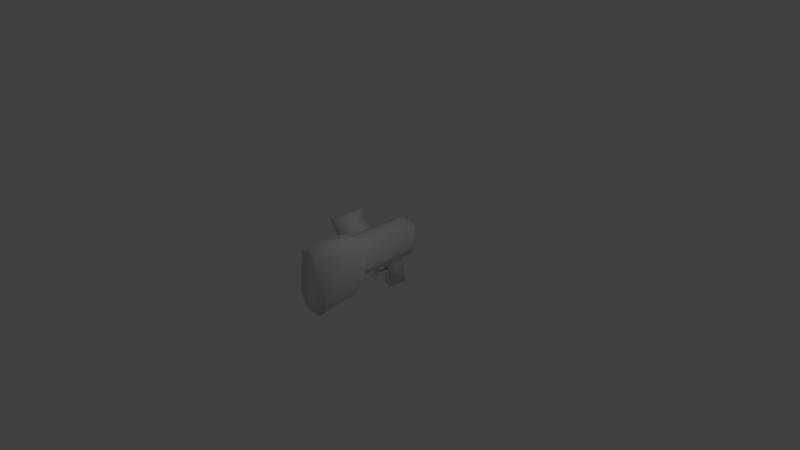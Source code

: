 # Source: BigGun.blend  (saved by Blender 2.79.7; exported with 4.5.12 LTS)
import bpy
from mathutils import Matrix  # noqa: F401  (used for matrix-valued properties, if any)

bpy.ops.wm.read_factory_settings(use_empty=True)
scene = bpy.context.scene
scene.name = 'Scene'

# ---- collections
col_collection_1 = bpy.data.collections.new('Collection 1'); scene.collection.children.link(col_collection_1)

# ---- materials (node trees are filled in below, after node groups)
mat_material_003 = bpy.data.materials.new('Material.003')
mat_material_003.alpha_threshold = 0.0
mat_material_003.use_transparent_shadow = False
mat_material_003.roughness = 0.5
mat_material_003.specular_intensity = 0.0

# ---- material node trees

# ---- world
world_world = bpy.data.worlds.new('World'); scene.world = world_world
world_world.color = (0.05088, 0.05088, 0.05088)
world_world.use_sun_shadow = False
world_world.sun_shadow_jitter_overblur = 0.0

# ---- cameras
cam_camera = bpy.data.cameras.new('Camera')
cam_camera.clip_end = 100.0
cam_camera.lens = 35.0
cam_camera.sensor_width = 32.0
cam_camera.sensor_height = 18.0
cam_camera.ortho_scale = 7.314
cam_camera.dof.focus_distance = 0.0
cam_camera.dof.aperture_fstop = 128.0

# ---- lights
light_lamp = bpy.data.lights.new('Lamp', 'POINT')
light_lamp.transmission_factor = 0.0
light_lamp.cutoff_distance = 30.0
light_lamp.energy = 100.0
light_lamp.shadow_buffer_clip_start = 1.001
light_lamp.shadow_soft_size = 0.1
light_lamp.shadow_maximum_resolution = 0.006
light_lamp.use_absolute_resolution = True

# ---- meshes
me_alphagun_0_252 = bpy.data.meshes.new('AlphaGun_0.252')
me_alphagun_0_252.from_pydata([(0.5214, -0.09766, -0.1465), (-0.7569, -0.1465, 0.2441), (-0.7569, 0.2001, -0.2319), (-0.7569, -0.2001, -0.2319), (0.07173, 0.02246, -0.1146), (-0.1661, -0.09766, -0.1465), (-0.7569, 0.1465, 0.2441), (0.5214, 0.1465, -0.04883), (0.5214, 0.1465, 0.1953), (-0.2809, 0.1858, -0.1733), (0.5214, -0.1465, 0.1953), (-0.7569, 0.09766, -0.3949), (0.2773, 0.02246, -0.2834), (-0.1661, 0.1465, -0.04883), (-0.2809, -0.1858, -0.1733), (-0.2851, 0.09766, -0.323), (-0.1661, -0.1465, 0.1953), (0.1215, 0.02246, -0.2599), (-0.2647, -0.09766, 0.2949), (-0.7569, -0.09766, -0.3949), (0.5214, 0.09766, -0.1465), (-0.2647, 0.1465, 0.2441), (-0.2851, -0.09766, -0.323), (-0.1661, 0.09766, -0.1465), (0.5214, -0.1465, -0.04883), (0.2773, -0.02539, -0.2834), (-0.1661, 0.1465, 0.1953), (-0.1661, -0.1465, -0.04883), (0.5214, 0.04883, 0.2441), (-0.7569, -0.09766, 0.2949), (-0.7569, 0.09766, 0.2949), (-0.1661, 0.04883, 0.2441), (-0.2647, 0.09766, 0.2949), (-0.1661, -0.04883, 0.2441), (0.5214, -0.04883, 0.2441), (-0.2647, -0.1465, 0.2441), (0.1215, -0.02539, -0.2599), (0.07173, -0.02539, -0.1146), (0.2513, -0.02539, -0.3145), (0.09561, 0.02246, -0.291), (0.2513, 0.02246, -0.3145), (0.09561, -0.02539, -0.291), (0.0458, 0.02246, -0.1456), (0.0458, -0.02539, -0.1456), (-0.09711, 0.15, 0.1372), (0.2466, 0.1496, 0.02753), (-0.09907, 0.4902, 0.2492), (0.2447, 0.4902, 0.2492), (0.2466, 0.15, 0.1372), (0.2466, 0.3493, 0.07771), (-0.09907, 0.407, 0.3011), (0.2447, 0.407, 0.3011), (-0.09711, 0.3166, 0.1714), (-0.09711, 0.4342, 0.152), (0.2466, 0.3166, 0.1714), (-0.09711, 0.1496, 0.02753), (0.2447, 0.4351, 0.1517), (-0.09711, 0.3725, 0.2279), (-0.09711, 0.3493, 0.07771), (0.2466, 0.3725, 0.2279), (0.2466, 0.2554, 0.03071), (-0.09711, 0.2554, 0.03071), (-0.09711, 0.2362, 0.1386), (0.2466, 0.2362, 0.1386), (0.2265, 0.04883, -0.1465), (0.4228, 0.04883, -0.1465), (0.2753, 0.04883, -0.4902), (0.2265, -0.04883, -0.1465), (0.4726, 0.04883, -0.4902), (0.4228, -0.04883, -0.1465), (0.4726, -0.04883, -0.4902), (0.2753, -0.04883, -0.4902)], [(13, 15)], [(35, 14, 16), (2, 15, 11), (1, 29, 6), (9, 23, 15), (6, 9, 2), (52, 53, 58), (18, 1, 35), (22, 11, 15), (30, 18, 32), (65, 66, 64), (31, 34, 28), (27, 10, 16), (16, 34, 33), (31, 8, 26), (12, 38, 40), (4, 43, 37), (71, 68, 70), (69, 71, 70), (24, 7, 34), (71, 64, 66), (0, 27, 5), (47, 59, 56), (21, 30, 32), (16, 33, 18), (35, 16, 18), (5, 14, 22), (15, 5, 22), (22, 3, 19), (13, 9, 26), (26, 21, 32), (31, 18, 33), (12, 36, 25), (65, 70, 68), (36, 43, 41), (17, 40, 39), (41, 40, 38), (5, 20, 0), (57, 51, 50), (58, 56, 49), (62, 54, 52), (62, 58, 61), (44, 63, 62), (55, 62, 61), (56, 54, 49), (57, 46, 53), (26, 7, 13), (52, 59, 57), (55, 60, 45), (63, 45, 60), (58, 60, 61), (49, 63, 60), (53, 47, 56), (51, 46, 50), (23, 7, 20), (43, 39, 41), (4, 36, 17), (1, 14, 35), (31, 26, 32), (9, 13, 23), (5, 27, 14), (16, 14, 27), (21, 26, 9), (2, 9, 15), (29, 30, 6), (6, 2, 3), (2, 11, 3), (11, 19, 3), (3, 1, 6), (6, 21, 9), (52, 57, 53), (18, 29, 1), (22, 19, 11), (30, 29, 18), (65, 68, 66), (31, 33, 34), (27, 24, 10), (16, 10, 34), (31, 28, 8), (12, 25, 38), (4, 42, 43), (71, 66, 68), (69, 67, 71), (8, 28, 7), (28, 34, 7), (34, 10, 24), (24, 0, 20), (20, 7, 24), (71, 67, 64), (0, 24, 27), (47, 51, 59), (21, 6, 30), (15, 23, 5), (22, 14, 3), (31, 32, 18), (12, 17, 36), (65, 69, 70), (41, 38, 36), (38, 25, 36), (36, 37, 43), (39, 42, 17), (42, 4, 17), (17, 12, 40), (41, 39, 40), (5, 23, 20), (57, 59, 51), (58, 53, 56), (62, 63, 54), (62, 52, 58), (44, 48, 63), (55, 44, 62), (56, 59, 54), (57, 50, 46), (26, 8, 7), (52, 54, 59), (55, 61, 60), (63, 48, 45), (58, 49, 60), (49, 54, 63), (53, 46, 47), (51, 47, 46), (23, 13, 7), (43, 42, 39), (4, 37, 36), (1, 3, 14)])
me_alphagun_0_252.polygons.foreach_set('use_smooth', [True] * 124)
_uv = me_alphagun_0_252.uv_layers.new(name='UVMap')
_uv.uv.foreach_set('vector', [0.4196, 0.7843, 0.2471, 0.7961, 0.4196, 0.7373, 0.9294, 1.0, 1.0, 0.7961, 1.0, 1.0, 0.4039, 0.2824, 0.3608, 0.2549, 0.4, 0.149, 0.9294, 0.7961, 1.0, 0.7255, 1.0, 0.7961, 0.7569, 1.0, 0.9294, 0.7961, 0.9294, 1.0, 0.1333, 0.2039, 0.2, 0.2667, 0.1333, 0.2667, 0.5098, 0.7843, 0.4196, 1.0, 0.4196, 0.7843, 0.1765, 0.7961, 0.0, 1.0, 0.0, 0.7961, 0.6667, 1.0, 0.5098, 0.7843, 0.6667, 0.7843, 0.7882, 0.4549, 0.9098, 0.2627, 0.9098, 0.4549, 0.6353, 0.7373, 0.5412, 0.4667, 0.6353, 0.4667, 0.2471, 0.7294, 0.4196, 0.4667, 0.4193, 0.7373, 0.4196, 0.7373, 0.5412, 0.4667, 0.5373, 0.7373, 0.6353, 0.7373, 0.7569, 0.4667, 0.7569, 0.7373, 0.3451, 0.302, 0.3882, 0.302, 0.3451, 0.302, 0.3451, 0.4588, 0.3882, 0.4588, 0.3882, 0.4588, 0.7882, 0.2627, 0.9098, 0.2118, 0.9098, 0.2627, 0.9098, 0.4549, 0.7882, 0.2627, 0.9098, 0.2627, 0.4196, 0.3647, 0.7569, 0.3647, 0.5412, 0.4667, 0.9804, 0.2627, 0.9098, 0.4549, 0.9098, 0.2627, 0.1765, 0.4667, 0.2471, 0.7294, 0.1765, 0.7294, 0.2667, 0.2039, 0.2, 0.2667, 0.2, 0.2039, 0.7569, 0.7843, 0.6667, 1.0, 0.6667, 0.7843, 0.4196, 0.7373, 0.5373, 0.7373, 0.5098, 0.7843, 0.4196, 0.7843, 0.4196, 0.7373, 0.5098, 0.7843, 0.1765, 0.7294, 0.2471, 0.7961, 0.1765, 0.7961, 0.0, 0.7961, 0.1765, 0.7294, 0.1765, 0.7961, 0.1765, 0.7961, 0.2471, 1.0, 0.1765, 1.0, 0.9294, 0.7255, 0.9294, 0.7961, 0.7569, 0.7373, 0.7569, 0.7373, 0.7569, 0.7843, 0.6667, 0.7843, 0.6353, 0.7373, 0.5098, 0.7843, 0.5373, 0.7373, 0.3554, 0.302, 0.3782, 0.3843, 0.3782, 0.302, 0.9804, 0.4549, 0.9098, 0.2627, 0.9804, 0.2627, 0.3782, 0.3843, 0.3904, 0.4588, 0.3905, 0.3843, 0.3555, 0.3843, 0.3417, 0.302, 0.3417, 0.3843, 0.3905, 0.3843, 0.3417, 0.302, 0.3904, 0.302, 0.1765, 0.7294, 0.0, 0.4667, 0.1765, 0.4667, 0.2, 0.4588, 0.2667, 0.2667, 0.2667, 0.4588, 0.1333, 0.2667, 0.2, 0.4588, 0.1333, 0.4588, 0.06667, 0.4588, 0.1333, 0.2667, 0.1333, 0.4588, 0.06667, 0.2039, 0.1333, 0.2667, 0.06667, 0.2667, 0.0, 0.4588, 0.06667, 0.2667, 0.06667, 0.4588, 0.0, 0.2667, 0.06667, 0.2039, 0.06667, 0.2667, 0.2, 0.2039, 0.1333, 0.2667, 0.1333, 0.2039, 0.2, 0.2039, 0.2667, 0.2667, 0.2, 0.2667, 0.7569, 0.7373, 0.9294, 0.4667, 0.9294, 0.7255, 0.1333, 0.4588, 0.2, 0.2667, 0.2, 0.4588, 0.0, 0.2667, 0.06667, 0.4588, 0.0, 0.4588, 0.06667, 0.2667, 0.0, 0.2039, 0.06667, 0.2039, 0.1333, 0.2667, 0.06667, 0.4588, 0.06667, 0.2667, 0.1333, 0.2039, 0.06667, 0.2667, 0.06667, 0.2039, 0.2, 0.2667, 0.2667, 0.4588, 0.2, 0.4588, 0.2667, 0.2667, 0.3333, 0.4588, 0.2667, 0.4588, 1.0, 0.7255, 0.9294, 0.4667, 1.0, 0.4667, 0.3904, 0.4588, 0.3417, 0.3843, 0.3905, 0.3843, 0.3555, 0.4588, 0.3782, 0.3843, 0.3555, 0.3843, 0.4196, 1.0, 0.2471, 0.7961, 0.4196, 0.7843, 0.6353, 0.7373, 0.7569, 0.7373, 0.6667, 0.7843, 0.9294, 0.7961, 0.9294, 0.7255, 1.0, 0.7255, 0.1765, 0.7294, 0.2471, 0.7294, 0.2471, 0.7961, 0.4196, 0.7373, 0.2471, 0.7961, 0.2471, 0.7294, 0.7569, 0.7843, 0.7569, 0.7373, 0.9294, 0.7961, 0.9294, 1.0, 0.9294, 0.7961, 1.0, 0.7961, 0.3608, 0.2549, 0.3608, 0.1725, 0.4, 0.149, 0.4, 0.149, 0.6549, 0.1137, 0.6549, 0.3176, 0.6549, 0.1137, 0.7765, 0.1451, 0.6549, 0.3176, 0.7765, 0.1451, 0.7765, 0.2863, 0.6549, 0.3176, 0.6549, 0.3176, 0.4039, 0.2824, 0.4, 0.149, 0.7569, 1.0, 0.7569, 0.7843, 0.9294, 0.7961, 0.1333, 0.2039, 0.2, 0.2039, 0.2, 0.2667, 0.5098, 0.7843, 0.5098, 1.0, 0.4196, 1.0, 0.1765, 0.7961, 0.1765, 1.0, 0.0, 1.0, 0.6667, 1.0, 0.5098, 1.0, 0.5098, 0.7843, 0.7882, 0.4549, 0.7882, 0.2627, 0.9098, 0.2627, 0.6353, 0.7373, 0.5373, 0.7373, 0.5412, 0.4667, 0.2471, 0.7294, 0.2471, 0.4667, 0.4196, 0.4667, 0.4196, 0.7373, 0.4196, 0.4667, 0.5412, 0.4667, 0.6353, 0.7373, 0.6353, 0.4667, 0.7569, 0.4667, 0.3451, 0.302, 0.3882, 0.302, 0.3882, 0.302, 0.3451, 0.4588, 0.3451, 0.4588, 0.3882, 0.4588, 0.7882, 0.2627, 0.7882, 0.2118, 0.9098, 0.2118, 0.9098, 0.4549, 0.7882, 0.4549, 0.7882, 0.2627, 0.7569, 0.4667, 0.6353, 0.4667, 0.7569, 0.3647, 0.6353, 0.4667, 0.5412, 0.4667, 0.7569, 0.3647, 0.5412, 0.4667, 0.4196, 0.4667, 0.4196, 0.3647, 0.4196, 0.3647, 0.5098, 0.3216, 0.6667, 0.3216, 0.6667, 0.3216, 0.7569, 0.3647, 0.4196, 0.3647, 0.9804, 0.2627, 0.9804, 0.4549, 0.9098, 0.4549, 0.1765, 0.4667, 0.2471, 0.4667, 0.2471, 0.7294, 0.2667, 0.2039, 0.2667, 0.2667, 0.2, 0.2667, 0.7569, 0.7843, 0.7569, 1.0, 0.6667, 1.0, 0.0, 0.7961, 0.0, 0.7294, 0.1765, 0.7294, 0.1765, 0.7961, 0.2471, 0.7961, 0.2471, 1.0, 0.6353, 0.7373, 0.6667, 0.7843, 0.5098, 0.7843, 0.3554, 0.302, 0.3555, 0.3843, 0.3782, 0.3843, 0.9804, 0.4549, 0.9098, 0.4549, 0.9098, 0.2627, 0.3905, 0.3843, 0.3904, 0.302, 0.3782, 0.3843, 0.3904, 0.302, 0.3782, 0.302, 0.3782, 0.3843, 0.3782, 0.3843, 0.3782, 0.4588, 0.3904, 0.4588, 0.3417, 0.3843, 0.3417, 0.4588, 0.3555, 0.3843, 0.3417, 0.4588, 0.3555, 0.4588, 0.3555, 0.3843, 0.3555, 0.3843, 0.3554, 0.302, 0.3417, 0.302, 0.3905, 0.3843, 0.3417, 0.3843, 0.3417, 0.302, 0.1765, 0.7294, 0.0, 0.7294, 0.0, 0.4667, 0.2, 0.4588, 0.2, 0.2667, 0.2667, 0.2667, 0.1333, 0.2667, 0.2, 0.2667, 0.2, 0.4588, 0.06667, 0.4588, 0.06667, 0.2667, 0.1333, 0.2667, 0.06667, 0.2039, 0.1333, 0.2039, 0.1333, 0.2667, 0.0, 0.4588, 0.0, 0.2667, 0.06667, 0.2667, 0.0, 0.2667, 0.0, 0.2039, 0.06667, 0.2039, 0.2, 0.2039, 0.2, 0.2667, 0.1333, 0.2667, 0.2, 0.2039, 0.2667, 0.2039, 0.2667, 0.2667, 0.7569, 0.7373, 0.7569, 0.4667, 0.9294, 0.4667, 0.1333, 0.4588, 0.1333, 0.2667, 0.2, 0.2667, 0.0, 0.2667, 0.06667, 0.2667, 0.06667, 0.4588, 0.06667, 0.2667, 0.0, 0.2667, 0.0, 0.2039, 0.1333, 0.2667, 0.1333, 0.4588, 0.06667, 0.4588, 0.1333, 0.2039, 0.1333, 0.2667, 0.06667, 0.2667, 0.2, 0.2667, 0.2667, 0.2667, 0.2667, 0.4588, 0.2667, 0.2667, 0.3333, 0.2667, 0.3333, 0.4588, 1.0, 0.7255, 0.9294, 0.7255, 0.9294, 0.4667, 0.3904, 0.4588, 0.3417, 0.4588, 0.3417, 0.3843, 0.3555, 0.4588, 0.3782, 0.4588, 0.3782, 0.3843, 0.4196, 1.0, 0.2471, 1.0, 0.2471, 0.7961])
me_alphagun_0_252.materials.append(mat_material_003)
me_alphagun_0_252.use_remesh_preserve_volume = False
me_alphagun_0_252.use_remesh_preserve_attributes = False
me_alphagun_0_252.use_mirror_vertex_groups = False
me_alphagun_0_252.use_paint_bone_selection = False
me_alphagun_0_252.use_paint_mask = True
me_alphagun_0_252.update()

# ---- objects
ob_alphagun_0 = bpy.data.objects.new('AlphaGun_0', me_alphagun_0_252)
ob_lamp = bpy.data.objects.new('Lamp', light_lamp)
ob_camera = bpy.data.objects.new('Camera', cam_camera)

# ---- transforms, parenting, visibility, modifiers, constraints
ob_alphagun_0.location = (0.0, 0.0, 0.0)
ob_alphagun_0.rotation_euler = (0.0, -0.0, 1.571)
ob_alphagun_0.scale = (1.227, 1.227, 1.227)
ob_alphagun_0.lineart.crease_threshold = 0.0
_vg = ob_alphagun_0.vertex_groups.new(name='SKIN6')
ob_lamp.location = (4.076, 1.005, 5.904)
ob_lamp.rotation_euler = (0.6503, 0.05522, 1.866)
ob_lamp.lock_rotations_4d = False
ob_lamp.empty_display_type = 'ARROWS'
ob_lamp.color = (0.0, 0.0, 0.0, 0.0)
ob_lamp.lineart.crease_threshold = 0.0
ob_camera.location = (7.481, -6.508, 5.344)
ob_camera.rotation_euler = (1.109, 0.0, 0.8149)
ob_camera.lock_rotations_4d = False
ob_camera.empty_display_type = 'ARROWS'
ob_camera.color = (0.0, 0.0, 0.0, 0.0)
ob_camera.display_type = 'WIRE'
ob_camera.lineart.crease_threshold = 0.0

# ---- collection membership
col_collection_1.objects.link(ob_alphagun_0)
col_collection_1.objects.link(ob_lamp)
col_collection_1.objects.link(ob_camera)

# ---- scene / render settings (as saved in the file)
scene.camera = ob_camera
scene.frame_start = 1; scene.frame_end = 250; scene.frame_set(250)
scene.render.engine = 'BLENDER_EEVEE_NEXT'
scene.render.resolution_percentage = 50
scene.render.dither_intensity = 0.0
scene.cycles.use_denoising = False
scene.cycles.samples = 128
scene.cycles.sampling_pattern = 'TABULATED_SOBOL'
scene.cycles.use_adaptive_sampling = False
scene.cycles.use_light_tree = False
scene.view_settings.view_transform = 'Standard'
bpy.context.view_layer.update()
